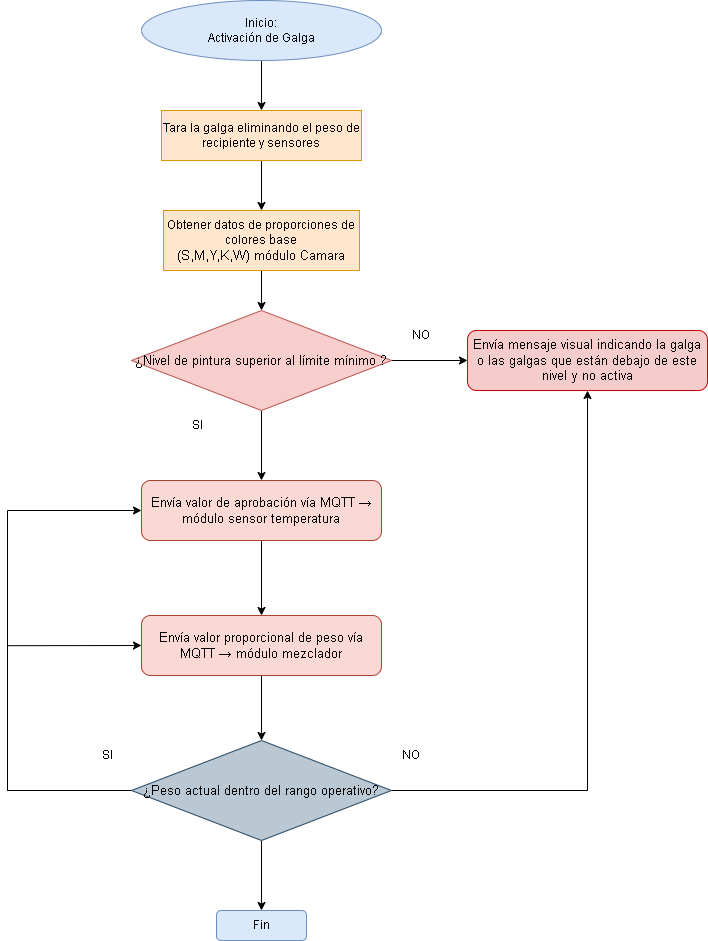

The diagram above was exported from draw.io. Its source (the exported page's mxGraphModel, read from the mxfile embedded in the PNG):
<mxGraphModel dx="2992" dy="1628" grid="1" gridSize="10" guides="1" tooltips="1" connect="1" arrows="1" fold="1" page="1" pageScale="1" pageWidth="827" pageHeight="1169" math="0" shadow="0">
  <root>
    <mxCell id="0" />
    <mxCell id="1" parent="0" />
    <mxCell id="Q5mID1JMBRvZSLoUTrUw-2" value="" style="edgeStyle=orthogonalEdgeStyle;rounded=0;orthogonalLoop=1;jettySize=auto;html=1;" parent="1" source="T3TREcf0pkPHDQ1IF-pa-3" target="Q5mID1JMBRvZSLoUTrUw-1" edge="1">
      <mxGeometry relative="1" as="geometry" />
    </mxCell>
    <mxCell id="T3TREcf0pkPHDQ1IF-pa-3" value="Inicio:&lt;div&gt;Activación de Galga&lt;/div&gt;" style="ellipse;whiteSpace=wrap;html=1;fillColor=#dae8fc;strokeColor=#6c8ebf;" parent="1" vertex="1">
      <mxGeometry x="548" y="30" width="240" height="60" as="geometry" />
    </mxCell>
    <mxCell id="8xs-WSQWGq1bg34SrZF9-2" value="" style="edgeStyle=orthogonalEdgeStyle;rounded=0;orthogonalLoop=1;jettySize=auto;html=1;" parent="1" source="T3TREcf0pkPHDQ1IF-pa-4" target="8xs-WSQWGq1bg34SrZF9-1" edge="1">
      <mxGeometry relative="1" as="geometry" />
    </mxCell>
    <mxCell id="T3TREcf0pkPHDQ1IF-pa-4" value="Obtener datos de proporciones de colores&amp;nbsp;&lt;span style=&quot;font-size: 13px;&quot;&gt;base (S,M,Y,K,W)&amp;nbsp;&lt;/span&gt;&lt;span style=&quot;font-size: 13px;&quot;&gt;módulo Camara&lt;/span&gt;" style="rounded=0;whiteSpace=wrap;html=1;fillColor=#ffe6cc;strokeColor=#d79b00;" parent="1" vertex="1">
      <mxGeometry x="570" y="240" width="196" height="60" as="geometry" />
    </mxCell>
    <mxCell id="Q5mID1JMBRvZSLoUTrUw-3" value="" style="edgeStyle=orthogonalEdgeStyle;rounded=0;orthogonalLoop=1;jettySize=auto;html=1;" parent="1" source="Q5mID1JMBRvZSLoUTrUw-1" target="T3TREcf0pkPHDQ1IF-pa-4" edge="1">
      <mxGeometry relative="1" as="geometry" />
    </mxCell>
    <mxCell id="Q5mID1JMBRvZSLoUTrUw-1" value="Tara la galga eliminando el peso de recipiente y sensores" style="rounded=0;whiteSpace=wrap;html=1;fillColor=#ffe6cc;strokeColor=#d79b00;" parent="1" vertex="1">
      <mxGeometry x="568" y="140" width="200" height="50" as="geometry" />
    </mxCell>
    <mxCell id="vTp_RykH1K97AFhFle77-2" value="" style="edgeStyle=orthogonalEdgeStyle;rounded=0;orthogonalLoop=1;jettySize=auto;html=1;" parent="1" source="8xs-WSQWGq1bg34SrZF9-1" target="vTp_RykH1K97AFhFle77-1" edge="1">
      <mxGeometry relative="1" as="geometry" />
    </mxCell>
    <mxCell id="55NSZ0Cd90LrPxBUnPme-1" value="" style="edgeStyle=orthogonalEdgeStyle;rounded=0;orthogonalLoop=1;jettySize=auto;html=1;" parent="1" source="8xs-WSQWGq1bg34SrZF9-1" target="SJHN-qmaZgWEzUpjHBIN-1" edge="1">
      <mxGeometry relative="1" as="geometry" />
    </mxCell>
    <UserObject label="¿Nivel de pintura superior al límite mínimo ?" tags="page::Galga page:Galga" id="8xs-WSQWGq1bg34SrZF9-1">
      <mxCell style="shape=rhombus;whiteSpace=wrap;html=1;fillColor=#f8cecc;strokeColor=#B85450;fontSize=13" parent="1" vertex="1">
        <mxGeometry x="538" y="340" width="260" height="100" as="geometry" />
      </mxCell>
    </UserObject>
    <mxCell id="vTp_RykH1K97AFhFle77-1" value="Envía mensaje visual indicando la galga o las galgas que están debajo de este nivel y no activa" style="shape=rectangle;rounded=1;whiteSpace=wrap;html=1;fillColor=#f4cccc;strokeColor=#cc0000;fontSize=13" parent="1" vertex="1">
      <mxGeometry x="874" y="360" width="240" height="60" as="geometry" />
    </mxCell>
    <mxCell id="t9hAaySyAnF2iVm_W80d-1" value="NO" style="text;html=1;whiteSpace=wrap;strokeColor=none;fillColor=none;align=center;verticalAlign=middle;rounded=0;" parent="1" vertex="1">
      <mxGeometry x="798" y="350" width="60" height="30" as="geometry" />
    </mxCell>
    <mxCell id="Njrn8Z4reECxgNmojixP-2" value="" style="edgeStyle=orthogonalEdgeStyle;rounded=0;orthogonalLoop=1;jettySize=auto;html=1;" parent="1" source="SJHN-qmaZgWEzUpjHBIN-1" target="Njrn8Z4reECxgNmojixP-1" edge="1">
      <mxGeometry relative="1" as="geometry" />
    </mxCell>
    <mxCell id="SJHN-qmaZgWEzUpjHBIN-1" value="&lt;div&gt;Envía valor de aprobación vía MQTT → módulo sensor temperatura&lt;/div&gt;" style="shape=rectangle;rounded=1;whiteSpace=wrap;html=1;fontSize=13;fillColor=#fad9d5;strokeColor=#ae4132;" parent="1" vertex="1">
      <mxGeometry x="548" y="510" width="240" height="60" as="geometry" />
    </mxCell>
    <mxCell id="SJHN-qmaZgWEzUpjHBIN-3" value="SI" style="text;html=1;whiteSpace=wrap;strokeColor=none;fillColor=none;align=center;verticalAlign=middle;rounded=0;" parent="1" vertex="1">
      <mxGeometry x="574" y="440" width="60" height="30" as="geometry" />
    </mxCell>
    <mxCell id="55NSZ0Cd90LrPxBUnPme-3" style="edgeStyle=orthogonalEdgeStyle;rounded=0;orthogonalLoop=1;jettySize=auto;html=1;entryX=0.5;entryY=1;entryDx=0;entryDy=0;" parent="1" source="JRN-4QoVxxv3zj0vfp0k-1" target="vTp_RykH1K97AFhFle77-1" edge="1">
      <mxGeometry relative="1" as="geometry" />
    </mxCell>
    <mxCell id="55NSZ0Cd90LrPxBUnPme-5" style="edgeStyle=orthogonalEdgeStyle;rounded=0;orthogonalLoop=1;jettySize=auto;html=1;exitX=0;exitY=0.5;exitDx=0;exitDy=0;entryX=0;entryY=0.5;entryDx=0;entryDy=0;" parent="1" source="JRN-4QoVxxv3zj0vfp0k-1" target="SJHN-qmaZgWEzUpjHBIN-1" edge="1">
      <mxGeometry relative="1" as="geometry">
        <mxPoint x="514" y="550" as="targetPoint" />
        <mxPoint x="538" y="660" as="sourcePoint" />
        <Array as="points">
          <mxPoint x="414" y="820" />
          <mxPoint x="414" y="540" />
        </Array>
      </mxGeometry>
    </mxCell>
    <mxCell id="Njrn8Z4reECxgNmojixP-6" style="edgeStyle=orthogonalEdgeStyle;rounded=0;orthogonalLoop=1;jettySize=auto;html=1;exitX=0;exitY=0.5;exitDx=0;exitDy=0;entryX=0;entryY=0.5;entryDx=0;entryDy=0;" parent="1" source="JRN-4QoVxxv3zj0vfp0k-1" target="Njrn8Z4reECxgNmojixP-1" edge="1">
      <mxGeometry relative="1" as="geometry">
        <Array as="points">
          <mxPoint x="414" y="820" />
          <mxPoint x="414" y="675" />
        </Array>
      </mxGeometry>
    </mxCell>
    <mxCell id="zYHvby6xiPjbzuivnww9-2" value="" style="edgeStyle=orthogonalEdgeStyle;rounded=0;orthogonalLoop=1;jettySize=auto;html=1;" parent="1" source="JRN-4QoVxxv3zj0vfp0k-1" target="zYHvby6xiPjbzuivnww9-1" edge="1">
      <mxGeometry relative="1" as="geometry" />
    </mxCell>
    <UserObject label="¿Peso actual dentro del rango operativo?" tags="page::Galga page:Galga" id="JRN-4QoVxxv3zj0vfp0k-1">
      <mxCell style="shape=rhombus;whiteSpace=wrap;html=1;fillColor=#bac8d3;strokeColor=#23445d;fontSize=13" parent="1" vertex="1">
        <mxGeometry x="538" y="770" width="260" height="100" as="geometry" />
      </mxCell>
    </UserObject>
    <mxCell id="55NSZ0Cd90LrPxBUnPme-4" value="SI" style="text;html=1;whiteSpace=wrap;strokeColor=none;fillColor=none;align=center;verticalAlign=middle;rounded=0;" parent="1" vertex="1">
      <mxGeometry x="484" y="770" width="60" height="30" as="geometry" />
    </mxCell>
    <mxCell id="55NSZ0Cd90LrPxBUnPme-6" value="NO" style="text;html=1;whiteSpace=wrap;strokeColor=none;fillColor=none;align=center;verticalAlign=middle;rounded=0;" parent="1" vertex="1">
      <mxGeometry x="788" y="770" width="60" height="30" as="geometry" />
    </mxCell>
    <mxCell id="Njrn8Z4reECxgNmojixP-3" value="" style="edgeStyle=orthogonalEdgeStyle;rounded=0;orthogonalLoop=1;jettySize=auto;html=1;" parent="1" source="Njrn8Z4reECxgNmojixP-1" target="JRN-4QoVxxv3zj0vfp0k-1" edge="1">
      <mxGeometry relative="1" as="geometry" />
    </mxCell>
    <mxCell id="Njrn8Z4reECxgNmojixP-1" value="Envía valor proporcional de peso vía MQTT → módulo mezclador" style="shape=rectangle;rounded=1;whiteSpace=wrap;html=1;fontSize=13;fillColor=#fad9d5;strokeColor=#ae4132;" parent="1" vertex="1">
      <mxGeometry x="548" y="645" width="240" height="60" as="geometry" />
    </mxCell>
    <mxCell id="zYHvby6xiPjbzuivnww9-1" value="Fin" style="rounded=1;whiteSpace=wrap;html=1;fillColor=#dae8fc;strokeColor=#6c8ebf;" parent="1" vertex="1">
      <mxGeometry x="623" y="940" width="90" height="30" as="geometry" />
    </mxCell>
  </root>
</mxGraphModel>